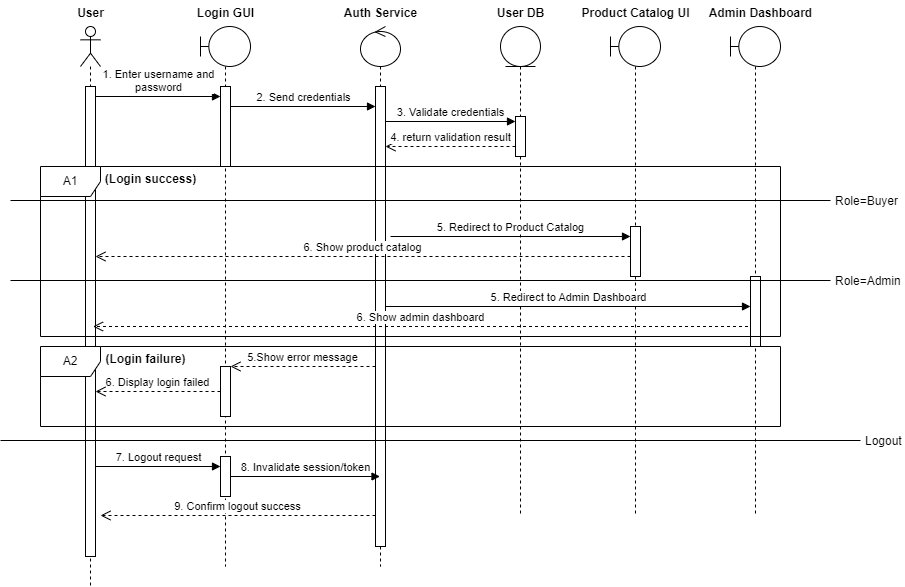

The diagram above was exported from draw.io. Its source (the exported page's mxGraphModel, read from the mxfile embedded in the PNG):
<mxGraphModel dx="1371" dy="613" grid="1" gridSize="10" guides="1" tooltips="1" connect="1" arrows="1" fold="1" page="1" pageScale="1" pageWidth="850" pageHeight="1100" math="0" shadow="0">
  <root>
    <mxCell id="0" />
    <mxCell id="1" parent="0" />
    <mxCell id="lNYXu735so6xc6Oaknd6-1" value="" style="shape=umlLifeline;perimeter=lifelinePerimeter;whiteSpace=wrap;html=1;container=1;dropTarget=0;collapsible=0;recursiveResize=0;outlineConnect=0;portConstraint=eastwest;newEdgeStyle={&quot;curved&quot;:0,&quot;rounded&quot;:0};participant=umlActor;" vertex="1" parent="1">
      <mxGeometry x="30" y="30" width="20" height="560" as="geometry" />
    </mxCell>
    <mxCell id="lNYXu735so6xc6Oaknd6-9" value="" style="html=1;points=[[0,0,0,0,5],[0,1,0,0,-5],[1,0,0,0,5],[1,1,0,0,-5]];perimeter=orthogonalPerimeter;outlineConnect=0;targetShapes=umlLifeline;portConstraint=eastwest;newEdgeStyle={&quot;curved&quot;:0,&quot;rounded&quot;:0};" vertex="1" parent="lNYXu735so6xc6Oaknd6-1">
      <mxGeometry x="5" y="60" width="10" height="470" as="geometry" />
    </mxCell>
    <mxCell id="lNYXu735so6xc6Oaknd6-3" value="" style="shape=umlLifeline;perimeter=lifelinePerimeter;whiteSpace=wrap;html=1;container=1;dropTarget=0;collapsible=0;recursiveResize=0;outlineConnect=0;portConstraint=eastwest;newEdgeStyle={&quot;curved&quot;:0,&quot;rounded&quot;:0};participant=umlBoundary;" vertex="1" parent="1">
      <mxGeometry x="150" y="30" width="50" height="540" as="geometry" />
    </mxCell>
    <mxCell id="lNYXu735so6xc6Oaknd6-10" value="" style="html=1;points=[[0,0,0,0,5],[0,1,0,0,-5],[1,0,0,0,5],[1,1,0,0,-5]];perimeter=orthogonalPerimeter;outlineConnect=0;targetShapes=umlLifeline;portConstraint=eastwest;newEdgeStyle={&quot;curved&quot;:0,&quot;rounded&quot;:0};" vertex="1" parent="lNYXu735so6xc6Oaknd6-3">
      <mxGeometry x="20" y="60" width="10" height="80" as="geometry" />
    </mxCell>
    <mxCell id="lNYXu735so6xc6Oaknd6-11" value="" style="html=1;points=[[0,0,0,0,5],[0,1,0,0,-5],[1,0,0,0,5],[1,1,0,0,-5]];perimeter=orthogonalPerimeter;outlineConnect=0;targetShapes=umlLifeline;portConstraint=eastwest;newEdgeStyle={&quot;curved&quot;:0,&quot;rounded&quot;:0};" vertex="1" parent="lNYXu735so6xc6Oaknd6-3">
      <mxGeometry x="20" y="340" width="10" height="50" as="geometry" />
    </mxCell>
    <mxCell id="lNYXu735so6xc6Oaknd6-12" value="" style="html=1;points=[[0,0,0,0,5],[0,1,0,0,-5],[1,0,0,0,5],[1,1,0,0,-5]];perimeter=orthogonalPerimeter;outlineConnect=0;targetShapes=umlLifeline;portConstraint=eastwest;newEdgeStyle={&quot;curved&quot;:0,&quot;rounded&quot;:0};" vertex="1" parent="lNYXu735so6xc6Oaknd6-3">
      <mxGeometry x="20" y="430" width="10" height="40" as="geometry" />
    </mxCell>
    <mxCell id="lNYXu735so6xc6Oaknd6-4" value="" style="shape=umlLifeline;perimeter=lifelinePerimeter;whiteSpace=wrap;html=1;container=1;dropTarget=0;collapsible=0;recursiveResize=0;outlineConnect=0;portConstraint=eastwest;newEdgeStyle={&quot;curved&quot;:0,&quot;rounded&quot;:0};participant=umlControl;" vertex="1" parent="1">
      <mxGeometry x="310" y="30" width="40" height="540" as="geometry" />
    </mxCell>
    <mxCell id="lNYXu735so6xc6Oaknd6-13" value="" style="html=1;points=[[0,0,0,0,5],[0,1,0,0,-5],[1,0,0,0,5],[1,1,0,0,-5]];perimeter=orthogonalPerimeter;outlineConnect=0;targetShapes=umlLifeline;portConstraint=eastwest;newEdgeStyle={&quot;curved&quot;:0,&quot;rounded&quot;:0};" vertex="1" parent="lNYXu735so6xc6Oaknd6-4">
      <mxGeometry x="15" y="60" width="10" height="460" as="geometry" />
    </mxCell>
    <mxCell id="lNYXu735so6xc6Oaknd6-5" value="" style="shape=umlLifeline;perimeter=lifelinePerimeter;whiteSpace=wrap;html=1;container=1;dropTarget=0;collapsible=0;recursiveResize=0;outlineConnect=0;portConstraint=eastwest;newEdgeStyle={&quot;curved&quot;:0,&quot;rounded&quot;:0};participant=umlEntity;" vertex="1" parent="1">
      <mxGeometry x="450" y="30" width="40" height="490" as="geometry" />
    </mxCell>
    <mxCell id="lNYXu735so6xc6Oaknd6-14" value="" style="html=1;points=[[0,0,0,0,5],[0,1,0,0,-5],[1,0,0,0,5],[1,1,0,0,-5]];perimeter=orthogonalPerimeter;outlineConnect=0;targetShapes=umlLifeline;portConstraint=eastwest;newEdgeStyle={&quot;curved&quot;:0,&quot;rounded&quot;:0};" vertex="1" parent="lNYXu735so6xc6Oaknd6-5">
      <mxGeometry x="15" y="90" width="10" height="40" as="geometry" />
    </mxCell>
    <mxCell id="lNYXu735so6xc6Oaknd6-7" value="" style="shape=umlLifeline;perimeter=lifelinePerimeter;whiteSpace=wrap;html=1;container=1;dropTarget=0;collapsible=0;recursiveResize=0;outlineConnect=0;portConstraint=eastwest;newEdgeStyle={&quot;curved&quot;:0,&quot;rounded&quot;:0};participant=umlBoundary;" vertex="1" parent="1">
      <mxGeometry x="560" y="30" width="50" height="490" as="geometry" />
    </mxCell>
    <mxCell id="lNYXu735so6xc6Oaknd6-15" value="" style="html=1;points=[[0,0,0,0,5],[0,1,0,0,-5],[1,0,0,0,5],[1,1,0,0,-5]];perimeter=orthogonalPerimeter;outlineConnect=0;targetShapes=umlLifeline;portConstraint=eastwest;newEdgeStyle={&quot;curved&quot;:0,&quot;rounded&quot;:0};" vertex="1" parent="lNYXu735so6xc6Oaknd6-7">
      <mxGeometry x="20" y="200" width="10" height="50" as="geometry" />
    </mxCell>
    <mxCell id="lNYXu735so6xc6Oaknd6-8" value="" style="shape=umlLifeline;perimeter=lifelinePerimeter;whiteSpace=wrap;html=1;container=1;dropTarget=0;collapsible=0;recursiveResize=0;outlineConnect=0;portConstraint=eastwest;newEdgeStyle={&quot;curved&quot;:0,&quot;rounded&quot;:0};participant=umlBoundary;" vertex="1" parent="1">
      <mxGeometry x="680" y="30" width="50" height="490" as="geometry" />
    </mxCell>
    <mxCell id="lNYXu735so6xc6Oaknd6-16" value="" style="html=1;points=[[0,0,0,0,5],[0,1,0,0,-5],[1,0,0,0,5],[1,1,0,0,-5]];perimeter=orthogonalPerimeter;outlineConnect=0;targetShapes=umlLifeline;portConstraint=eastwest;newEdgeStyle={&quot;curved&quot;:0,&quot;rounded&quot;:0};" vertex="1" parent="lNYXu735so6xc6Oaknd6-8">
      <mxGeometry x="20" y="250" width="10" height="70" as="geometry" />
    </mxCell>
    <mxCell id="lNYXu735so6xc6Oaknd6-17" value="User" style="text;align=center;fontStyle=1;verticalAlign=middle;spacingLeft=3;spacingRight=3;strokeColor=none;rotatable=0;points=[[0,0.5],[1,0.5]];portConstraint=eastwest;html=1;" vertex="1" parent="1">
      <mxGeometry y="4" width="80" height="26" as="geometry" />
    </mxCell>
    <mxCell id="lNYXu735so6xc6Oaknd6-18" value="Login GUI" style="text;align=center;fontStyle=1;verticalAlign=middle;spacingLeft=3;spacingRight=3;strokeColor=none;rotatable=0;points=[[0,0.5],[1,0.5]];portConstraint=eastwest;html=1;" vertex="1" parent="1">
      <mxGeometry x="135" y="4" width="80" height="26" as="geometry" />
    </mxCell>
    <mxCell id="lNYXu735so6xc6Oaknd6-19" value="Auth Service" style="text;align=center;fontStyle=1;verticalAlign=middle;spacingLeft=3;spacingRight=3;strokeColor=none;rotatable=0;points=[[0,0.5],[1,0.5]];portConstraint=eastwest;html=1;" vertex="1" parent="1">
      <mxGeometry x="290" y="4" width="80" height="26" as="geometry" />
    </mxCell>
    <mxCell id="lNYXu735so6xc6Oaknd6-20" value="User DB" style="text;align=center;fontStyle=1;verticalAlign=middle;spacingLeft=3;spacingRight=3;strokeColor=none;rotatable=0;points=[[0,0.5],[1,0.5]];portConstraint=eastwest;html=1;" vertex="1" parent="1">
      <mxGeometry x="430" y="4" width="80" height="26" as="geometry" />
    </mxCell>
    <mxCell id="lNYXu735so6xc6Oaknd6-21" value="Product Catalog UI" style="text;align=center;fontStyle=1;verticalAlign=middle;spacingLeft=3;spacingRight=3;strokeColor=none;rotatable=0;points=[[0,0.5],[1,0.5]];portConstraint=eastwest;html=1;" vertex="1" parent="1">
      <mxGeometry x="545" y="4" width="80" height="26" as="geometry" />
    </mxCell>
    <mxCell id="lNYXu735so6xc6Oaknd6-22" value="Admin Dashboard" style="text;align=center;fontStyle=1;verticalAlign=middle;spacingLeft=3;spacingRight=3;strokeColor=none;rotatable=0;points=[[0,0.5],[1,0.5]];portConstraint=eastwest;html=1;" vertex="1" parent="1">
      <mxGeometry x="670" y="4" width="80" height="26" as="geometry" />
    </mxCell>
    <mxCell id="lNYXu735so6xc6Oaknd6-23" value="1. Enter username and&lt;div&gt;password&lt;/div&gt;" style="html=1;verticalAlign=bottom;endArrow=block;curved=0;rounded=0;" edge="1" parent="1">
      <mxGeometry width="80" relative="1" as="geometry">
        <mxPoint x="45" y="100" as="sourcePoint" />
        <mxPoint x="170" y="100" as="targetPoint" />
      </mxGeometry>
    </mxCell>
    <mxCell id="lNYXu735so6xc6Oaknd6-24" value="2. Send credentials" style="html=1;verticalAlign=bottom;endArrow=block;curved=0;rounded=0;" edge="1" parent="1">
      <mxGeometry width="80" relative="1" as="geometry">
        <mxPoint x="180" y="110" as="sourcePoint" />
        <mxPoint x="325" y="110" as="targetPoint" />
      </mxGeometry>
    </mxCell>
    <mxCell id="lNYXu735so6xc6Oaknd6-25" value="3. Validate credentials" style="html=1;verticalAlign=bottom;endArrow=block;curved=0;rounded=0;entryX=0;entryY=0;entryDx=0;entryDy=5;entryPerimeter=0;" edge="1" parent="1" source="lNYXu735so6xc6Oaknd6-13" target="lNYXu735so6xc6Oaknd6-14">
      <mxGeometry width="80" relative="1" as="geometry">
        <mxPoint x="350" y="130" as="sourcePoint" />
        <mxPoint x="430" y="130" as="targetPoint" />
      </mxGeometry>
    </mxCell>
    <mxCell id="lNYXu735so6xc6Oaknd6-26" value="4. return validation result" style="html=1;verticalAlign=bottom;endArrow=open;dashed=1;endSize=8;curved=0;rounded=0;" edge="1" parent="1">
      <mxGeometry relative="1" as="geometry">
        <mxPoint x="465" y="150" as="sourcePoint" />
        <mxPoint x="335" y="150" as="targetPoint" />
      </mxGeometry>
    </mxCell>
    <mxCell id="lNYXu735so6xc6Oaknd6-27" value="A1" style="shape=umlFrame;whiteSpace=wrap;html=1;pointerEvents=0;" vertex="1" parent="1">
      <mxGeometry x="-10" y="170" width="740" height="170" as="geometry" />
    </mxCell>
    <mxCell id="lNYXu735so6xc6Oaknd6-28" value="(Login success)" style="text;align=center;fontStyle=1;verticalAlign=middle;spacingLeft=3;spacingRight=3;strokeColor=none;rotatable=0;points=[[0,0.5],[1,0.5]];portConstraint=eastwest;html=1;" vertex="1" parent="1">
      <mxGeometry x="60" y="170" width="80" height="26" as="geometry" />
    </mxCell>
    <mxCell id="lNYXu735so6xc6Oaknd6-30" value="Role=Buyer" style="line;strokeWidth=1;fillColor=none;align=left;verticalAlign=middle;spacingTop=-1;spacingLeft=3;spacingRight=3;rotatable=0;labelPosition=right;points=[];portConstraint=eastwest;strokeColor=inherit;" vertex="1" parent="1">
      <mxGeometry x="-40" y="200" width="820" height="8" as="geometry" />
    </mxCell>
    <mxCell id="lNYXu735so6xc6Oaknd6-31" value="5. Redirect to Product Catalog" style="html=1;verticalAlign=bottom;endArrow=block;curved=0;rounded=0;" edge="1" parent="1">
      <mxGeometry width="80" relative="1" as="geometry">
        <mxPoint x="340" y="240" as="sourcePoint" />
        <mxPoint x="580" y="240" as="targetPoint" />
      </mxGeometry>
    </mxCell>
    <mxCell id="lNYXu735so6xc6Oaknd6-32" value="6. Show product catalog" style="html=1;verticalAlign=bottom;endArrow=open;dashed=1;endSize=8;curved=0;rounded=0;" edge="1" parent="1">
      <mxGeometry relative="1" as="geometry">
        <mxPoint x="580" y="260" as="sourcePoint" />
        <mxPoint x="45" y="260" as="targetPoint" />
      </mxGeometry>
    </mxCell>
    <mxCell id="lNYXu735so6xc6Oaknd6-34" value="Role=Admin" style="line;strokeWidth=1;fillColor=none;align=left;verticalAlign=middle;spacingTop=-1;spacingLeft=3;spacingRight=3;rotatable=0;labelPosition=right;points=[];portConstraint=eastwest;strokeColor=inherit;" vertex="1" parent="1">
      <mxGeometry x="-40" y="280" width="820" height="8" as="geometry" />
    </mxCell>
    <mxCell id="lNYXu735so6xc6Oaknd6-35" value="5. Redirect to Admin Dashboard" style="html=1;verticalAlign=bottom;endArrow=block;curved=0;rounded=0;" edge="1" parent="1">
      <mxGeometry width="80" relative="1" as="geometry">
        <mxPoint x="335" y="310" as="sourcePoint" />
        <mxPoint x="700" y="310" as="targetPoint" />
      </mxGeometry>
    </mxCell>
    <mxCell id="lNYXu735so6xc6Oaknd6-36" value="6. Show admin dashboard" style="html=1;verticalAlign=bottom;endArrow=open;dashed=1;endSize=8;curved=0;rounded=0;" edge="1" parent="1">
      <mxGeometry relative="1" as="geometry">
        <mxPoint x="697.5" y="330" as="sourcePoint" />
        <mxPoint x="42.5" y="330" as="targetPoint" />
      </mxGeometry>
    </mxCell>
    <mxCell id="lNYXu735so6xc6Oaknd6-37" value="A2" style="shape=umlFrame;whiteSpace=wrap;html=1;pointerEvents=0;" vertex="1" parent="1">
      <mxGeometry x="-10" y="350" width="740" height="80" as="geometry" />
    </mxCell>
    <mxCell id="lNYXu735so6xc6Oaknd6-38" value="(Login failure)" style="text;align=center;fontStyle=1;verticalAlign=middle;spacingLeft=3;spacingRight=3;strokeColor=none;rotatable=0;points=[[0,0.5],[1,0.5]];portConstraint=eastwest;html=1;" vertex="1" parent="1">
      <mxGeometry x="55" y="350" width="80" height="26" as="geometry" />
    </mxCell>
    <mxCell id="lNYXu735so6xc6Oaknd6-39" value="5.Show error message" style="html=1;verticalAlign=bottom;endArrow=open;dashed=1;endSize=8;curved=0;rounded=0;" edge="1" parent="1">
      <mxGeometry relative="1" as="geometry">
        <mxPoint x="325" y="370" as="sourcePoint" />
        <mxPoint x="180" y="370" as="targetPoint" />
      </mxGeometry>
    </mxCell>
    <mxCell id="lNYXu735so6xc6Oaknd6-40" value="6. Display login failed" style="html=1;verticalAlign=bottom;endArrow=open;dashed=1;endSize=8;curved=0;rounded=0;" edge="1" parent="1" source="lNYXu735so6xc6Oaknd6-11" target="lNYXu735so6xc6Oaknd6-9">
      <mxGeometry relative="1" as="geometry">
        <mxPoint x="140" y="400" as="sourcePoint" />
        <mxPoint x="60" y="400" as="targetPoint" />
      </mxGeometry>
    </mxCell>
    <mxCell id="lNYXu735so6xc6Oaknd6-41" value="Logout" style="line;strokeWidth=1;fillColor=none;align=left;verticalAlign=middle;spacingTop=-1;spacingLeft=3;spacingRight=3;rotatable=0;labelPosition=right;points=[];portConstraint=eastwest;strokeColor=inherit;" vertex="1" parent="1">
      <mxGeometry x="-50" y="440" width="860" height="8" as="geometry" />
    </mxCell>
    <mxCell id="lNYXu735so6xc6Oaknd6-42" value="7. Logout request" style="html=1;verticalAlign=bottom;endArrow=block;curved=0;rounded=0;" edge="1" parent="1">
      <mxGeometry width="80" relative="1" as="geometry">
        <mxPoint x="45" y="470" as="sourcePoint" />
        <mxPoint x="170" y="470" as="targetPoint" />
      </mxGeometry>
    </mxCell>
    <mxCell id="lNYXu735so6xc6Oaknd6-44" value="8. Invalidate session/token" style="html=1;verticalAlign=bottom;endArrow=block;curved=0;rounded=0;" edge="1" parent="1" source="lNYXu735so6xc6Oaknd6-12" target="lNYXu735so6xc6Oaknd6-4">
      <mxGeometry width="80" relative="1" as="geometry">
        <mxPoint x="220" y="500" as="sourcePoint" />
        <mxPoint x="300" y="500" as="targetPoint" />
      </mxGeometry>
    </mxCell>
    <mxCell id="lNYXu735so6xc6Oaknd6-45" value="9. Confirm logout success" style="html=1;verticalAlign=bottom;endArrow=open;dashed=1;endSize=8;curved=0;rounded=0;" edge="1" parent="1">
      <mxGeometry relative="1" as="geometry">
        <mxPoint x="325" y="519" as="sourcePoint" />
        <mxPoint x="50" y="519" as="targetPoint" />
      </mxGeometry>
    </mxCell>
  </root>
</mxGraphModel>